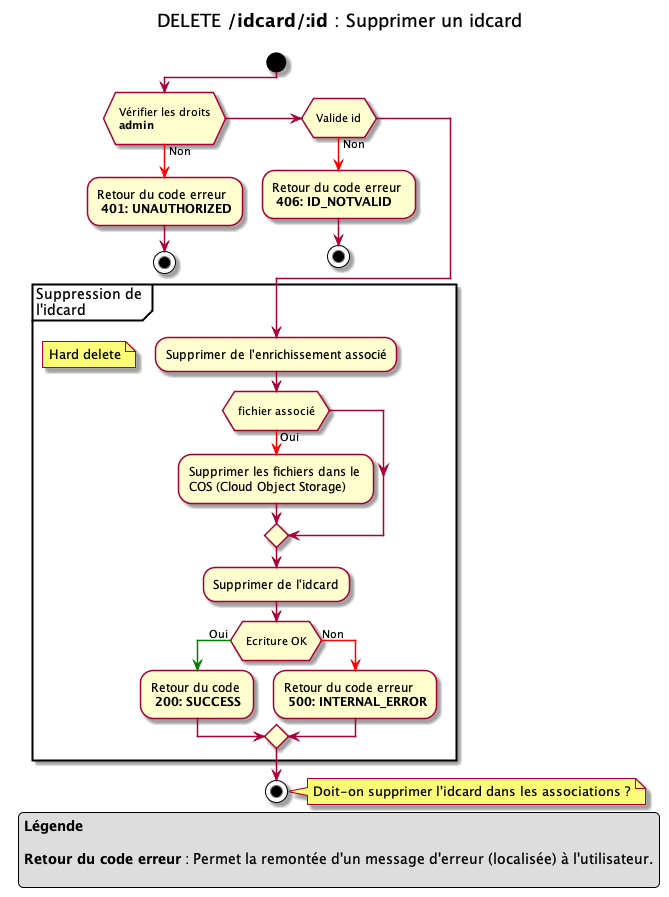

The diagram above was rendered by PlantUML. Its source (embedded in the PNG):
@startuml

title
DELETE **/idcard/:id** : Supprimer un idcard

end title

start
if ( \n Vérifier les droits \n **admin** \n)
-[#red]-> Non ;
-Retour du code erreur \n **401: UNAUTHORIZED**
stop
elseif ( \n Valide id \n )
-[#red]-> Non ;
-Retour du code erreur \n **406: ID_NOTVALID**
stop
endif


partition "Suppression de \nl'idcard" {
    -Supprimer de l'enrichissement associé
    floating note left: Hard delete
    if ( \n fichier associé \n )
    -[#red]-> Oui;
    -Supprimer les fichiers dans le \nCOS (Cloud Object Storage)
    endif
    -Supprimer de l'idcard
    if ( \n Ecriture OK \n )
    -[#green]-> Oui ;
    -Retour du code \n **200: SUCCESS**
    else
    -[#red]-> Non ;
    -Retour du code erreur \n **500: INTERNAL_ERROR**
    endif
}
stop

note right
  Doit-on supprimer l'idcard dans les associations ?
end note

legend 
**Légende**

**Retour du code erreur** : Permet la remontée d'un message d'erreur (localisée) à l'utilisateur.

endlegend

@enduml